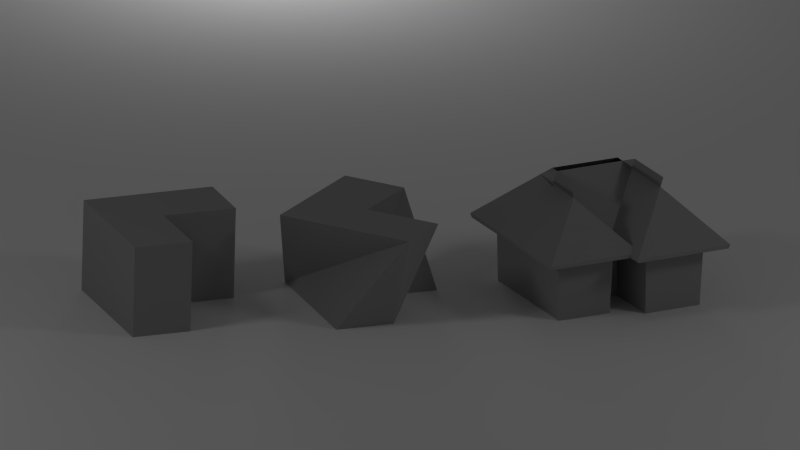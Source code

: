 # Source: extrude.blend  (saved by Blender 2.62.0; exported with 4.5.12 LTS)
import bpy
from mathutils import Matrix  # noqa: F401  (used for matrix-valued properties, if any)

bpy.ops.wm.read_factory_settings(use_empty=True)
scene = bpy.context.scene
scene.name = 'Scene'

# ---- collections
col_collection_1 = bpy.data.collections.new('Collection 1'); scene.collection.children.link(col_collection_1)
col_collection_3 = bpy.data.collections.new('Collection 3'); scene.collection.children.link(col_collection_3)

# ---- materials (node trees are filled in below, after node groups)
mat_material_001 = bpy.data.materials.new('Material.001')
mat_material_001.alpha_threshold = 0.0
mat_material_001.use_transparent_shadow = False
mat_material_001.diffuse_color = (0.3672, 0.3672, 0.3672, 1.0)
mat_material_001.roughness = 0.5
mat_material_001.line_color = (0.0, 0.0, 0.0, 1.0)
mat_material = bpy.data.materials.new('Material')
mat_material.alpha_threshold = 0.0
mat_material.use_transparent_shadow = False
mat_material.diffuse_color = (0.9404, 0.9404, 0.9404, 1.0)
mat_material.roughness = 0.5
mat_material.line_color = (0.0, 0.0, 0.0, 1.0)

# ---- material node trees

# ---- world
world_world = bpy.data.worlds.new('World'); scene.world = world_world
world_world.color = (0.05088, 0.05088, 0.05088)
world_world.use_sun_shadow = False
world_world.sun_shadow_jitter_overblur = 0.0
world_world.cycles.sampling_method = 'MANUAL'
world_world.cycles.sample_map_resolution = 256

# ---- cameras
cam_camera = bpy.data.cameras.new('Camera')
cam_camera.type = 'ORTHO'
cam_camera.clip_end = 100.0
cam_camera.lens = 35.0
cam_camera.sensor_width = 32.0
cam_camera.sensor_height = 18.0
cam_camera.ortho_scale = 7.314
cam_camera.dof.focus_distance = 0.0
cam_camera.dof.aperture_fstop = 128.0

# ---- lights
light_lamp_002 = bpy.data.lights.new('Lamp.002', 'POINT')
light_lamp_002.transmission_factor = 0.0
light_lamp_002.cutoff_distance = 30.0
light_lamp_002.energy = 100.0
light_lamp_002.shadow_buffer_clip_start = 1.001
light_lamp_002.shadow_soft_size = 1.0
light_lamp_002.shadow_maximum_resolution = 0.006
light_lamp_002.use_absolute_resolution = True
light_lamp_002.cycles.use_multiple_importance_sampling = False
light_lamp_001 = bpy.data.lights.new('Lamp.001', 'POINT')
light_lamp_001.transmission_factor = 0.0
light_lamp_001.cutoff_distance = 30.0
light_lamp_001.energy = 150.0
light_lamp_001.shadow_buffer_clip_start = 1.001
light_lamp_001.shadow_soft_size = 1.0
light_lamp_001.shadow_maximum_resolution = 0.006
light_lamp_001.use_absolute_resolution = True
light_lamp_001.cycles.use_multiple_importance_sampling = False
light_lamp = bpy.data.lights.new('Lamp', 'POINT')
light_lamp.transmission_factor = 0.0
light_lamp.cutoff_distance = 30.0
light_lamp.energy = 150.0
light_lamp.shadow_buffer_clip_start = 1.001
light_lamp.shadow_soft_size = 1.0
light_lamp.shadow_maximum_resolution = 0.006
light_lamp.use_absolute_resolution = True
light_lamp.cycles.use_multiple_importance_sampling = False

# ---- meshes
me_mesh_002 = bpy.data.meshes.new('Mesh.002')
me_mesh_002.from_pydata([(-1.101, -0.9391, -0.00341), (-1.14, -0.978, 1.384), (-1.44, -1.281, 1.06), (-1.461, -1.302, 1.134), (-0.4668, -0.2999, 2.119), (-1.096, 0.01023, -0.00341), (-1.135, 0.04905, 1.384), (-1.436, 0.3507, 1.06), (-1.457, 0.3716, 1.134), (-0.4592, -0.6266, 2.119), (1.091, 0.02271, -0.00341), (1.129, 0.06175, 1.384), (1.429, 0.365, 1.06), (1.45, 0.386, 1.134), (0.4573, -0.6175, 2.119), (1.103, -2.488, -0.00341), (1.143, -2.526, 1.384), (1.446, -2.826, 1.06), (1.467, -2.846, 1.134), (0.4623, -1.855, 2.119), (-1.346, -2.509, -0.00341), (-1.385, -2.549, 1.384), (-1.682, -2.855, 1.06), (-1.702, -2.876, 1.134), (-0.7197, -1.863, 2.119), (-1.369, -1.476, -0.00341), (-1.409, -1.438, 1.384), (-1.716, -1.142, 1.06), (-1.737, -1.122, 1.134), (-0.7209, -2.101, 2.119), (-0.3547, -1.461, -0.00341), (-0.394, -1.423, 1.384), (-0.6996, -1.125, 1.06), (-0.7207, -1.105, 1.134), (0.2904, -2.089, 2.119), (-0.3609, -0.9294, -0.00341), (-0.3993, -0.9687, 1.384), (-0.6971, -1.274, 1.06), (-0.7177, -1.295, 1.134), (0.2678, -0.2847, 2.119), (-1.211, -2.37, 1.626), (-0.8389, -1.988, 2.004), (-0.6224, -0.4624, 1.957)], [], [(5, 0, 1, 6), (2, 7, 6, 1), (3, 8, 7, 2), (6, 11, 10, 5), (7, 12, 11, 6), (8, 13, 12, 7), (9, 14, 13, 8), (11, 16, 15, 10), (12, 17, 16, 11), (13, 18, 17, 12), (14, 19, 18, 13), (16, 21, 20, 15), (17, 22, 21, 16), (18, 23, 22, 17), (21, 26, 25, 20), (22, 27, 26, 21), (23, 28, 27, 22), (26, 31, 30, 25), (27, 32, 31, 26), (28, 33, 32, 27), (31, 36, 35, 30), (32, 37, 36, 31), (33, 38, 37, 32), (34, 39, 38, 33), (0, 35, 36, 1), (37, 2, 1, 36), (38, 3, 2, 37), (40, 18, 19), (24, 40, 19), (40, 23, 18), (41, 34, 33), (28, 41, 33), (41, 29, 34), (23, 41, 28), (42, 38, 39), (4, 42, 39), (42, 3, 38), (3, 42, 8)])
me_mesh_002.materials.append(mat_material_001)
me_mesh_002.use_remesh_preserve_volume = False
me_mesh_002.use_remesh_preserve_attributes = False
me_mesh_002.use_mirror_vertex_groups = False
me_mesh_002.update()
me_mesh_001 = bpy.data.meshes.new('Mesh.001')
me_mesh_001.from_pydata([(-0.4555, 0.04306, 0.02582), (0.8874, 0.04306, 0.02582), (0.891, -1.215, 0.02582), (0.2784, -1.216, 0.02582), (0.2784, -0.5143, 0.02582), (-0.4567, -0.5195, 0.02582), (-0.314, -0.9869, 0.8981), (0.2361, -0.4992, 0.8981), (0.698, -1.028, 0.8981), (1.159, -0.6239, 0.8981), (0.3278, 0.3212, 0.8981), (-0.6833, -0.5626, 0.8981)], [], [(5, 4, 7, 6), (4, 3, 8, 7), (3, 2, 9, 8), (2, 1, 10, 9), (5, 0, 11, 6), (1, 0, 11, 10), (6, 7, 10, 11), (7, 8, 9, 10), (0, 1, 4, 5), (1, 2, 3, 4)])
me_mesh_001.materials.append(mat_material_001)
me_mesh_001.use_remesh_preserve_volume = False
me_mesh_001.use_remesh_preserve_attributes = False
me_mesh_001.use_mirror_vertex_groups = False
me_mesh_001.update()
me_mesh = bpy.data.meshes.new('Mesh')
me_mesh.from_pydata([(-0.4555, 0.04306, 0.02582), (0.8874, 0.04306, 0.02582), (0.891, -1.215, 0.02582), (0.2784, -1.216, 0.02582), (0.2784, -0.5143, 0.02582), (-0.4567, -0.5195, 0.02582), (-0.4567, -0.5195, 0.8981), (0.2784, -0.5143, 0.8981), (0.2784, -1.216, 0.8981), (0.891, -1.215, 0.8981), (0.8874, 0.04306, 0.8981), (-0.4555, 0.04306, 0.8981)], [], [(5, 4, 7, 6), (4, 3, 8, 7), (3, 2, 9, 8), (2, 1, 10, 9), (5, 0, 11, 6), (1, 0, 11, 10), (6, 7, 10, 11), (7, 8, 9, 10), (0, 1, 4, 5), (1, 2, 3, 4)])
me_mesh.materials.append(mat_material_001)
me_mesh.use_remesh_preserve_volume = False
me_mesh.use_remesh_preserve_attributes = False
me_mesh.use_mirror_vertex_groups = False
me_mesh.update()
me_plane = bpy.data.meshes.new('Plane')
me_plane.from_pydata([(1.0, 1.0, 0.0), (1.0, -1.0, 0.0), (-1.0, -1.0, 0.0), (-1.0, 1.0, 0.0)], [], [(0, 3, 2, 1)])
me_plane.materials.append(mat_material)
me_plane.use_remesh_preserve_volume = False
me_plane.use_remesh_preserve_attributes = False
me_plane.use_mirror_vertex_groups = False
me_plane.update()

# ---- curves / text
cu_beziercurve_002 = bpy.data.curves.new('BezierCurve.002', 'CURVE')
cu_beziercurve_002.dimensions = '3D'
_sp = cu_beziercurve_002.splines.new('BEZIER'); _sp.bezier_points.add(7)
_sp.bezier_points.foreach_set('co', [-1.079, -0.006592, -9.131e-11, 1.074, 0.005801, 3.044e-11, 1.087, -2.471, 5.96e-08, -1.33, -2.492, -5.25e-10, -1.352, -1.493, -6.007e-08, -0.3376, -1.478, -5.973e-08, -0.3443, -0.9123, -1.189e-07, -1.084, -0.9222, -1.785e-07])
_sp.bezier_points.foreach_set('handle_left', [-1.579, -0.5066, -9.131e-11, 0.07383, 0.005801, 3.044e-11, 0.08655, -2.471, 5.96e-08, -2.33, -2.492, -5.25e-10, -2.352, -1.493, -6.007e-08, -1.338, -1.478, -5.973e-08, -1.16, -1.018, -1.187e-07, -2.084, -0.9222, -1.785e-07])
_sp.bezier_points.foreach_set('handle_right', [-0.5791, 0.4934, -9.131e-11, 2.074, 0.005801, 3.044e-11, 2.087, -2.471, 5.96e-08, -0.3299, -2.492, -5.25e-10, -0.3522, -1.493, -6.007e-08, 0.6624, -1.478, -5.973e-08, 0.6474, -0.7841, -1.192e-07, -0.08446, -0.9222, -1.785e-07])
for _p, _l, _r in zip(_sp.bezier_points, ['ALIGNED', 'ALIGNED', 'ALIGNED', 'ALIGNED', 'ALIGNED', 'ALIGNED', 'ALIGNED', 'ALIGNED'], ['ALIGNED', 'ALIGNED', 'ALIGNED', 'ALIGNED', 'ALIGNED', 'ALIGNED', 'ALIGNED', 'ALIGNED']): _p.handle_left_type = _l; _p.handle_right_type = _r
_sp.order_u = 0
_sp.order_v = 0
_sp.resolution_u = 1
_sp.use_cyclic_u = True
cu_beziercurve_002.use_path = True
cu_beziercurve_002.use_path_clamp = True
cu_beziercurve_002.bevel_mode = 'OBJECT'
cu_beziercurve_002.bevel_resolution = 0
cu_beziercurve_002.resolution_u = 1
cu_beziercurve_002.fill_mode = 'HALF'
cu_wall = bpy.data.curves.new('wall', 'CURVE')
cu_wall.dimensions = '3D'
_sp = cu_wall.splines.new('BEZIER'); _sp.bezier_points.add(4)
_sp.bezier_points.foreach_set('co', [-0.06233, -0.008935, 0.0, -0.2062, 3.626, 0.0, -1.324, 2.778, -1.193e-07, -1.401, 2.971, -2.386e-07, 2.297, 5.552, -3.566e-07])
_sp.bezier_points.foreach_set('handle_left', [-0.6369, -0.5253, 0.0, -0.1666, 2.626, 0.0, -1.284, 1.779, -1.193e-07, -1.362, 1.972, -2.386e-07, 2.337, 4.552, -3.566e-07])
_sp.bezier_points.foreach_set('handle_right', [0.5122, 0.5074, 0.0, -0.2458, 4.625, 0.0, -1.364, 3.778, -1.193e-07, -1.441, 3.97, -2.386e-07, 2.258, 6.551, -3.566e-07])
for _p, _l, _r in zip(_sp.bezier_points, ['ALIGNED', 'ALIGNED', 'ALIGNED', 'ALIGNED', 'ALIGNED'], ['ALIGNED', 'ALIGNED', 'ALIGNED', 'ALIGNED', 'ALIGNED']): _p.handle_left_type = _l; _p.handle_right_type = _r
_sp.order_u = 0
_sp.order_v = 0
_sp.resolution_u = 1
cu_wall.use_path = True
cu_wall.use_path_clamp = True
cu_wall.bevel_resolution = 0
cu_wall.resolution_u = 1
cu_wall.fill_mode = 'HALF'

# ---- objects
ob_lamp_002 = bpy.data.objects.new('Lamp.002', light_lamp_002)
ob_lamp_001 = bpy.data.objects.new('Lamp.001', light_lamp_001)
ob_beziercurve_004 = bpy.data.objects.new('BezierCurve.004', cu_beziercurve_002)
ob_beziercurve_002 = bpy.data.objects.new('BezierCurve.002', me_mesh_002)
ob_beziercurve_001 = bpy.data.objects.new('BezierCurve.001', me_mesh_001)
ob_beziercurve = bpy.data.objects.new('BezierCurve', me_mesh)
ob_lamp = bpy.data.objects.new('Lamp', light_lamp)
ob_camera = bpy.data.objects.new('Camera', cam_camera)
ob_plane = bpy.data.objects.new('Plane', me_plane)
ob_beziercurve_003 = bpy.data.objects.new('BezierCurve.003', cu_wall)

# ---- transforms, parenting, visibility, modifiers, constraints
ob_lamp_002.location = (6.533, -8.176, 1.887)
ob_lamp_002.rotation_euler = (0.6503, 0.05522, 1.866)
ob_lamp_002.lock_rotations_4d = False
ob_lamp_002.empty_display_type = 'ARROWS'
ob_lamp_002.color = (0.0, 0.0, 0.0, 0.0)
ob_lamp_002.lineart.crease_threshold = 0.0
ob_lamp_001.location = (-9.364, -11.68, 6.393)
ob_lamp_001.rotation_euler = (0.6503, 0.05522, 1.866)
ob_lamp_001.lock_rotations_4d = False
ob_lamp_001.empty_display_type = 'ARROWS'
ob_lamp_001.color = (0.0, 0.0, 0.0, 0.0)
ob_lamp_001.lineart.crease_threshold = 0.0
ob_beziercurve_004.location = (-1.666, -14.25, 0.0004702)
ob_beziercurve_004.scale = (0.6532, 0.6532, 0.6532)
ob_beziercurve_004.lineart.crease_threshold = 0.0
ob_beziercurve_002.location = (-2.77, -5.972, 0.005412)
ob_beziercurve_002.scale = (0.547, 0.547, 0.547)
ob_beziercurve_002.lineart.crease_threshold = 0.0
ob_beziercurve_001.location = (-2.306, -4.088, -0.01889)
ob_beziercurve_001.rotation_euler = (0.0, -0.0, -0.1247)
ob_beziercurve_001.lineart.crease_threshold = 0.0
ob_beziercurve.location = (-1.733, -2.289, -0.02087)
ob_beziercurve.rotation_euler = (0.0, -0.0, -0.1247)
ob_beziercurve.lineart.crease_threshold = 0.0
ob_lamp.location = (-2.249, 4.031, 6.575)
ob_lamp.rotation_euler = (0.6503, 0.05522, 1.866)
ob_lamp.lock_rotations_4d = False
ob_lamp.empty_display_type = 'ARROWS'
ob_lamp.color = (0.0, 0.0, 0.0, 0.0)
ob_lamp.lineart.crease_threshold = 0.0
ob_camera.location = (-10.52, -0.4876, 4.09)
ob_camera.rotation_euler = (1.226, -0.0227, -2.052)
ob_camera.lock_rotations_4d = False
ob_camera.empty_display_type = 'ARROWS'
ob_camera.color = (0.0, 0.0, 0.0, 0.0)
ob_camera.display_type = 'WIRE'
ob_camera.lineart.crease_threshold = 0.0
ob_plane.location = (-0.8692, -7.146, 0.006067)
ob_plane.scale = (100.0, 100.0, 100.0)
ob_plane.lineart.crease_threshold = 0.0
ob_beziercurve_003.location = (-2.623, -11.66, -0.04581)
ob_beziercurve_003.scale = (0.3816, 0.3816, 0.3816)
ob_beziercurve_003.lineart.crease_threshold = 0.0
cu_beziercurve_002.bevel_object = ob_beziercurve_003

# ---- collection membership
col_collection_1.objects.link(ob_lamp_002)
col_collection_1.objects.link(ob_lamp_001)
col_collection_1.objects.link(ob_beziercurve_004)
col_collection_1.objects.link(ob_beziercurve_002)
col_collection_1.objects.link(ob_beziercurve_001)
col_collection_1.objects.link(ob_beziercurve)
col_collection_1.objects.link(ob_lamp)
col_collection_1.objects.link(ob_camera)
col_collection_3.objects.link(ob_plane)
col_collection_3.objects.link(ob_beziercurve_003)

# ---- scene / render settings (as saved in the file)
scene.camera = ob_camera
scene.frame_start = 1; scene.frame_end = 250; scene.frame_set(125)
scene.render.engine = 'BLENDER_EEVEE_NEXT'
scene.render.image_settings.color_mode = 'RGB'
scene.render.image_settings.compression = 90
scene.render.dither_intensity = 0.0
scene.render.bake_margin = 2
scene.render.bake_bias = 0.0
scene.cycles.use_denoising = False
scene.cycles.samples = 10
scene.cycles.sampling_pattern = 'TABULATED_SOBOL'
scene.cycles.light_sampling_threshold = 0.0
scene.cycles.use_adaptive_sampling = False
scene.cycles.use_light_tree = False
scene.cycles.blur_glossy = 0.0
scene.cycles.volume_bounces = 1
scene.cycles.pixel_filter_type = 'GAUSSIAN'
scene.cycles.sample_clamp_indirect = 0.0
scene.view_settings.view_transform = 'Standard'
bpy.context.view_layer.update()

